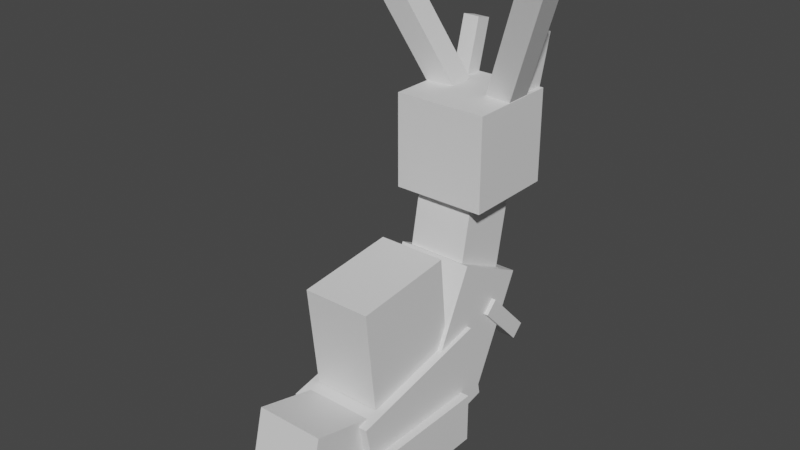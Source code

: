# Source: sliggoo.blend  (saved by Blender 2.81.16; exported with 4.5.12 LTS)
import bpy
from mathutils import Matrix  # noqa: F401  (used for matrix-valued properties, if any)

bpy.ops.wm.read_factory_settings(use_empty=True)
scene = bpy.context.scene
scene.name = 'Scene'

# ---- collections
col_collection = bpy.data.collections.new('Collection'); scene.collection.children.link(col_collection)

# ---- materials (node trees are filled in below, after node groups)
mat_default_obj = bpy.data.materials.new('Default OBJ')
mat_default_obj.use_transparent_shadow = False

# ---- material node trees
mat_default_obj.use_nodes = True; mat_default_obj.node_tree.nodes.clear()
_N = mat_default_obj.node_tree.nodes; _L = mat_default_obj.node_tree.links
n0 = _N.new('ShaderNodeOutputMaterial'); n0.name = 'Material Output'; n0.location = (300, 300)
n1 = _N.new('ShaderNodeBsdfPrincipled'); n1.name = 'Principled BSDF'; n1.location = (10, 300)
n1.distribution = 'GGX'
n1.subsurface_method = 'BURLEY'
n1.inputs[3].default_value = 1.45
n1.inputs[27].default_value = (0.0, 0.0, 0.0, 1.0)
n1.inputs[28].default_value = 1.0
_L.new(n1.outputs[0], n0.inputs[0])
n0.is_active_output = True

# ---- world
world_world = bpy.data.worlds.new('World'); scene.world = world_world
world_world.use_nodes = True; world_world.node_tree.nodes.clear()
_N = world_world.node_tree.nodes; _L = world_world.node_tree.links
n0 = _N.new('ShaderNodeOutputWorld'); n0.name = 'World Output'; n0.location = (300, 300)
n1 = _N.new('ShaderNodeBackground'); n1.name = 'Background'; n1.location = (10, 300)
n1.inputs[0].default_value = (0.05088, 0.05088, 0.05088, 1.0)
_L.new(n1.outputs[0], n0.inputs[0])
n0.is_active_output = True
world_world.color = (0.05088, 0.05088, 0.05088)
world_world.use_sun_shadow = False
world_world.sun_shadow_jitter_overblur = 0.0

# ---- meshes
me_slime_base = bpy.data.meshes.new('Slime base')
me_slime_base.from_pydata([(0.375, -0.1875, -0.5), (-0.375, -0.1875, -0.5), (-0.375, 0.1875, -0.5), (0.375, 0.1875, -0.5), (-0.375, -0.1875, 0.5), (0.375, -0.1875, 0.5), (0.375, 0.1875, 0.5), (-0.375, 0.1875, 0.5)], [], [(0, 1, 2, 3), (4, 5, 6, 7), (3, 2, 7, 6), (5, 4, 1, 0), (5, 0, 3, 6), (1, 4, 7, 2)])
_uv = me_slime_base.uv_layers.new(name='UVMap')
_uv.uv.foreach_set('vector', [0.08, 0.89, 0.14, 0.89, 0.14, 0.92, 0.08, 0.92, 0.22, 0.89, 0.28, 0.89, 0.28, 0.92, 0.22, 0.92, 0.08, 0.92, 0.14, 0.92, 0.14, 1.0, 0.08, 1.0, 0.14, 0.92, 0.2, 0.92, 0.2, 1.0, 0.14, 1.0, 0.0, 0.89, 0.08, 0.89, 0.08, 0.92, 0.0, 0.92, 0.14, 0.89, 0.22, 0.89, 0.22, 0.92, 0.14, 0.92])
me_slime_base.materials.append(mat_default_obj)
me_slime_base.use_remesh_fix_poles = True
me_slime_base.use_remesh_preserve_attributes = False
me_slime_base.use_mirror_vertex_groups = False
me_slime_base.update()
me_body_base = bpy.data.meshes.new('Body base')
me_body_base.from_pydata([(0.3125, -0.1887, -0.6152), (-0.3125, -0.1887, -0.6152), (-0.3125, 0.4226, -0.4852), (0.3125, 0.4226, -0.4852), (-0.3125, -0.4226, 0.4852), (0.3125, -0.4226, 0.4852), (0.3125, 0.1887, 0.6152), (-0.3125, 0.1887, 0.6152)], [], [(0, 1, 2, 3), (4, 5, 6, 7), (3, 2, 7, 6), (5, 4, 1, 0), (5, 0, 3, 6), (1, 4, 7, 2)])
_uv = me_body_base.uv_layers.new(name='UVMap')
_uv.uv.foreach_set('vector', [0.09, 0.745, 0.14, 0.745, 0.14, 0.795, 0.09, 0.795, 0.23, 0.745, 0.28, 0.745, 0.28, 0.795, 0.23, 0.795, 0.09, 0.795, 0.14, 0.795, 0.14, 0.885, 0.09, 0.885, 0.14, 0.795, 0.19, 0.795, 0.19, 0.885, 0.14, 0.885, 0.0, 0.745, 0.09, 0.745, 0.09, 0.795, 0.0, 0.795, 0.14, 0.745, 0.23, 0.745, 0.23, 0.795, 0.14, 0.795])
me_body_base.materials.append(mat_default_obj)
me_body_base.use_remesh_fix_poles = True
me_body_base.use_remesh_preserve_attributes = False
me_body_base.use_mirror_vertex_groups = False
me_body_base.update()
me_tail = bpy.data.meshes.new('Tail')
me_tail.from_pydata([(0.25, -0.2879, -0.2503), (-0.25, -0.2879, -0.2503), (-0.25, 0.1367, -0.3561), (0.25, 0.1367, -0.3561), (-0.25, -0.1367, 0.3561), (0.25, -0.1367, 0.3561), (0.25, 0.2879, 0.2503), (-0.25, 0.2879, 0.2503)], [], [(0, 1, 2, 3), (4, 5, 6, 7), (3, 2, 7, 6), (5, 4, 1, 0), (5, 0, 3, 6), (1, 4, 7, 2)])
_uv = me_tail.uv_layers.new(name='UVMap')
_uv.uv.foreach_set('vector', [0.05, 0.655, 0.09, 0.655, 0.09, 0.69, 0.05, 0.69, 0.14, 0.655, 0.18, 0.655, 0.18, 0.69, 0.14, 0.69, 0.05, 0.69, 0.09, 0.69, 0.09, 0.74, 0.05, 0.74, 0.09, 0.69, 0.13, 0.69, 0.13, 0.74, 0.09, 0.74, 0.0, 0.655, 0.05, 0.655, 0.05, 0.69, 0.0, 0.69, 0.09, 0.655, 0.14, 0.655, 0.14, 0.69, 0.09, 0.69])
me_tail.materials.append(mat_default_obj)
me_tail.use_remesh_fix_poles = True
me_tail.use_remesh_preserve_attributes = False
me_tail.use_mirror_vertex_groups = False
me_tail.update()
me_shell = bpy.data.meshes.new('Shell')
me_shell.from_pydata([(0.25, -0.3337, -0.4121), (-0.25, -0.3337, -0.4121), (-0.25, 0.4121, -0.3337), (0.25, 0.4121, -0.3337), (-0.25, -0.4121, 0.3337), (0.25, -0.4121, 0.3337), (0.25, 0.3337, 0.4121), (-0.25, 0.3337, 0.4121)], [], [(0, 1, 2, 3), (4, 5, 6, 7), (3, 2, 7, 6), (5, 4, 1, 0), (5, 0, 3, 6), (1, 4, 7, 2)])
_uv = me_shell.uv_layers.new(name='UVMap')
_uv.uv.foreach_set('vector', [0.06, 0.525, 0.1, 0.525, 0.1, 0.585, 0.06, 0.585, 0.16, 0.525, 0.2, 0.525, 0.2, 0.585, 0.16, 0.585, 0.06, 0.585, 0.1, 0.585, 0.1, 0.645, 0.06, 0.645, 0.1, 0.585, 0.14, 0.585, 0.14, 0.645, 0.1, 0.645, 0.0, 0.525, 0.06, 0.525, 0.06, 0.585, 0.0, 0.585, 0.1, 0.525, 0.16, 0.525, 0.16, 0.585, 0.1, 0.585])
me_shell.materials.append(mat_default_obj)
me_shell.use_remesh_fix_poles = True
me_shell.use_remesh_preserve_attributes = False
me_shell.use_mirror_vertex_groups = False
me_shell.update()
me_body_pt_2 = bpy.data.meshes.new('Body pt 2')
me_body_pt_2.from_pydata([(0.2812, 0.2843, -0.4864), (-0.2812, 0.2843, -0.4864), (-0.2812, 0.5583, 0.07539), (0.2812, 0.5583, 0.07539), (-0.2812, -0.5583, -0.07539), (0.2812, -0.5583, -0.07539), (0.2812, -0.2843, 0.4864), (-0.2812, -0.2843, 0.4864)], [], [(0, 1, 2, 3), (4, 5, 6, 7), (3, 2, 7, 6), (5, 4, 1, 0), (5, 0, 3, 6), (1, 4, 7, 2)])
_uv = me_body_pt_2.uv_layers.new(name='UVMap')
_uv.uv.foreach_set('vector', [0.365, 0.76, 0.41, 0.76, 0.41, 0.81, 0.365, 0.81, 0.485, 0.76, 0.53, 0.76, 0.53, 0.81, 0.485, 0.81, 0.365, 0.81, 0.41, 0.81, 0.41, 0.885, 0.365, 0.885, 0.41, 0.81, 0.455, 0.81, 0.455, 0.885, 0.41, 0.885, 0.29, 0.76, 0.365, 0.76, 0.365, 0.81, 0.29, 0.81, 0.41, 0.76, 0.485, 0.76, 0.485, 0.81, 0.41, 0.81])
me_body_pt_2.materials.append(mat_default_obj)
me_body_pt_2.use_remesh_fix_poles = True
me_body_pt_2.use_remesh_preserve_attributes = False
me_body_pt_2.use_mirror_vertex_groups = False
me_body_pt_2.update()
me_left_arm = bpy.data.meshes.new('Left_arm')
me_left_arm.from_pydata([(0.0625, -0.3163, -0.3923), (-0.0625, -0.3163, -0.3923), (-0.0625, 0.04342, -0.04496), (0.0625, 0.04342, -0.04496), (-0.0625, -0.4031, -0.3024), (0.0625, -0.4031, -0.3024), (0.0625, -0.04342, 0.04496), (-0.0625, -0.04342, 0.04496)], [], [(0, 1, 2, 3), (4, 5, 6, 7), (3, 2, 7, 6), (5, 4, 1, 0), (5, 0, 3, 6), (1, 4, 7, 2)])
_uv = me_left_arm.uv_layers.new(name='UVMap')
_uv.uv.foreach_set('vector', [0.3, 0.835, 0.31, 0.835, 0.31, 0.875, 0.3, 0.875, 0.32, 0.835, 0.33, 0.835, 0.33, 0.875, 0.32, 0.875, 0.3, 0.875, 0.31, 0.875, 0.31, 0.885, 0.3, 0.885, 0.31, 0.875, 0.32, 0.875, 0.32, 0.885, 0.31, 0.885, 0.29, 0.835, 0.3, 0.835, 0.3, 0.875, 0.29, 0.875, 0.31, 0.835, 0.32, 0.835, 0.32, 0.875, 0.31, 0.875])
me_left_arm.materials.append(mat_default_obj)
me_left_arm.use_remesh_fix_poles = True
me_left_arm.use_remesh_preserve_attributes = False
me_left_arm.use_mirror_vertex_groups = False
me_left_arm.update()
me_right_arm = bpy.data.meshes.new('Right_arm')
me_right_arm.from_pydata([(0.0625, -0.3163, -0.3923), (-0.0625, -0.3163, -0.3923), (-0.0625, 0.04342, -0.04496), (0.0625, 0.04342, -0.04496), (-0.0625, -0.4031, -0.3024), (0.0625, -0.4031, -0.3024), (0.0625, -0.04342, 0.04496), (-0.0625, -0.04342, 0.04496)], [], [(0, 1, 2, 3), (4, 5, 6, 7), (3, 2, 7, 6), (5, 4, 1, 0), (5, 0, 3, 6), (1, 4, 7, 2)])
_uv = me_right_arm.uv_layers.new(name='UVMap')
_uv.uv.foreach_set('vector', [0.3, 0.835, 0.31, 0.835, 0.31, 0.875, 0.3, 0.875, 0.32, 0.835, 0.33, 0.835, 0.33, 0.875, 0.32, 0.875, 0.3, 0.875, 0.31, 0.875, 0.31, 0.885, 0.3, 0.885, 0.31, 0.875, 0.32, 0.875, 0.32, 0.885, 0.31, 0.885, 0.29, 0.835, 0.3, 0.835, 0.3, 0.875, 0.29, 0.875, 0.31, 0.835, 0.32, 0.835, 0.32, 0.875, 0.31, 0.875])
me_right_arm.materials.append(mat_default_obj)
me_right_arm.use_remesh_fix_poles = True
me_right_arm.use_remesh_preserve_attributes = False
me_right_arm.use_mirror_vertex_groups = False
me_right_arm.update()
me_neck_base = bpy.data.meshes.new('Neck base')
me_neck_base.from_pydata([(0.2188, -0.4712, -0.1313), (-0.2188, -0.4712, -0.1313), (-0.2188, 0.3877, -0.2982), (0.2188, 0.3877, -0.2982), (-0.2188, -0.3877, 0.2982), (0.2188, -0.3877, 0.2982), (0.2188, 0.4712, 0.1313), (-0.2188, 0.4712, 0.1313)], [], [(0, 1, 2, 3), (4, 5, 6, 7), (3, 2, 7, 6), (5, 4, 1, 0), (5, 0, 3, 6), (1, 4, 7, 2)])
_uv = me_neck_base.uv_layers.new(name='UVMap')
_uv.uv.foreach_set('vector', [0.325, 0.645, 0.36, 0.645, 0.36, 0.715, 0.325, 0.715, 0.395, 0.645, 0.43, 0.645, 0.43, 0.715, 0.395, 0.715, 0.325, 0.715, 0.36, 0.715, 0.36, 0.75, 0.325, 0.75, 0.36, 0.715, 0.395, 0.715, 0.395, 0.75, 0.36, 0.75, 0.29, 0.645, 0.325, 0.645, 0.325, 0.715, 0.29, 0.715, 0.36, 0.645, 0.395, 0.645, 0.395, 0.715, 0.36, 0.715])
me_neck_base.materials.append(mat_default_obj)
me_neck_base.use_remesh_fix_poles = True
me_neck_base.use_remesh_preserve_attributes = False
me_neck_base.use_mirror_vertex_groups = False
me_neck_base.update()
me_head = bpy.data.meshes.new('Head')
me_head.from_pydata([(0.3438, -1.192e-07, -0.3437), (-0.3438, -1.192e-07, -0.3437), (-0.3438, 0.6875, -0.3437), (0.3438, 0.6875, -0.3437), (-0.3438, -1.192e-07, 0.3438), (0.3438, -1.192e-07, 0.3438), (0.3438, 0.6875, 0.3438), (-0.3438, 0.6875, 0.3438)], [], [(0, 1, 2, 3), (4, 5, 6, 7), (3, 2, 7, 6), (5, 4, 1, 0), (5, 0, 3, 6), (1, 4, 7, 2)])
_uv = me_head.uv_layers.new(name='UVMap')
_uv.uv.foreach_set('vector', [0.345, 0.53, 0.4, 0.53, 0.4, 0.585, 0.345, 0.585, 0.455, 0.53, 0.51, 0.53, 0.51, 0.585, 0.455, 0.585, 0.345, 0.585, 0.4, 0.585, 0.4, 0.64, 0.345, 0.64, 0.4, 0.585, 0.455, 0.585, 0.455, 0.64, 0.4, 0.64, 0.29, 0.53, 0.345, 0.53, 0.345, 0.585, 0.29, 0.585, 0.4, 0.53, 0.455, 0.53, 0.455, 0.585, 0.4, 0.585])
me_head.materials.append(mat_default_obj)
me_head.use_remesh_fix_poles = True
me_head.use_remesh_preserve_attributes = False
me_head.use_mirror_vertex_groups = False
me_head.update()
me_left_rear_antennea = bpy.data.meshes.new('Left rear antennea')
me_left_rear_antennea.from_pydata([(0.2968, -0.4361, -0.2361), (0.1255, -0.5123, -0.2361), (-0.3165, 0.4804, 0.05503), (-0.1452, 0.5567, 0.05503), (0.1452, -0.5567, -0.05503), (0.3165, -0.4804, -0.05503), (-0.1255, 0.5123, 0.2361), (-0.2968, 0.4361, 0.2361)], [], [(0, 1, 2, 3), (4, 5, 6, 7), (3, 2, 7, 6), (5, 4, 1, 0), (5, 0, 3, 6), (1, 4, 7, 2)])
_uv = me_left_rear_antennea.uv_layers.new(name='UVMap')
_uv.uv.foreach_set('vector', [0.23, 0.535, 0.245, 0.535, 0.245, 0.625, 0.23, 0.625, 0.26, 0.535, 0.275, 0.535, 0.275, 0.625, 0.26, 0.625, 0.23, 0.625, 0.245, 0.625, 0.245, 0.64, 0.23, 0.64, 0.245, 0.625, 0.26, 0.625, 0.26, 0.64, 0.245, 0.64, 0.215, 0.535, 0.23, 0.535, 0.23, 0.625, 0.215, 0.625, 0.245, 0.535, 0.26, 0.535, 0.26, 0.625, 0.245, 0.625])
me_left_rear_antennea.materials.append(mat_default_obj)
me_left_rear_antennea.use_remesh_fix_poles = True
me_left_rear_antennea.use_remesh_preserve_attributes = False
me_left_rear_antennea.use_mirror_vertex_groups = False
me_left_rear_antennea.update()
me_right_rear_antennea = bpy.data.meshes.new('Right rear antennea')
me_right_rear_antennea.from_pydata([(-0.1255, -0.5123, -0.2361), (-0.2968, -0.4361, -0.2361), (0.1452, 0.5567, 0.05503), (0.3165, 0.4804, 0.05503), (-0.3165, -0.4804, -0.05503), (-0.1452, -0.5567, -0.05503), (0.2968, 0.4361, 0.2361), (0.1255, 0.5123, 0.2361)], [], [(0, 1, 2, 3), (4, 5, 6, 7), (3, 2, 7, 6), (5, 4, 1, 0), (5, 0, 3, 6), (1, 4, 7, 2)])
_uv = me_right_rear_antennea.uv_layers.new(name='UVMap')
_uv.uv.foreach_set('vector', [0.23, 0.535, 0.245, 0.535, 0.245, 0.625, 0.23, 0.625, 0.26, 0.535, 0.275, 0.535, 0.275, 0.625, 0.26, 0.625, 0.23, 0.625, 0.245, 0.625, 0.245, 0.64, 0.23, 0.64, 0.245, 0.625, 0.26, 0.625, 0.26, 0.64, 0.245, 0.64, 0.215, 0.535, 0.23, 0.535, 0.23, 0.625, 0.215, 0.625, 0.245, 0.535, 0.26, 0.535, 0.26, 0.625, 0.245, 0.625])
me_right_rear_antennea.materials.append(mat_default_obj)
me_right_rear_antennea.use_remesh_fix_poles = True
me_right_rear_antennea.use_remesh_preserve_attributes = False
me_right_rear_antennea.use_mirror_vertex_groups = False
me_right_rear_antennea.update()
me_left_front_antennea = bpy.data.meshes.new('Left front antennea')
me_left_front_antennea.from_pydata([(0.0625, -0.2275, -0.003754), (-0.0625, -0.2275, -0.003754), (-0.0625, 0.1951, -0.117), (0.0625, 0.1951, -0.117), (-0.0625, -0.1951, 0.117), (0.0625, -0.1951, 0.117), (0.0625, 0.2275, 0.003753), (-0.0625, 0.2275, 0.003753)], [], [(0, 1, 2, 3), (4, 5, 6, 7), (3, 2, 7, 6), (5, 4, 1, 0), (5, 0, 3, 6), (1, 4, 7, 2)])
_uv = me_left_front_antennea.uv_layers.new(name='UVMap')
_uv.uv.foreach_set('vector', [0.3, 0.595, 0.31, 0.595, 0.31, 0.63, 0.3, 0.63, 0.32, 0.595, 0.33, 0.595, 0.33, 0.63, 0.32, 0.63, 0.3, 0.63, 0.31, 0.63, 0.31, 0.64, 0.3, 0.64, 0.31, 0.63, 0.32, 0.63, 0.32, 0.64, 0.31, 0.64, 0.29, 0.595, 0.3, 0.595, 0.3, 0.63, 0.29, 0.63, 0.31, 0.595, 0.32, 0.595, 0.32, 0.63, 0.31, 0.63])
me_left_front_antennea.materials.append(mat_default_obj)
me_left_front_antennea.use_remesh_fix_poles = True
me_left_front_antennea.use_remesh_preserve_attributes = False
me_left_front_antennea.use_mirror_vertex_groups = False
me_left_front_antennea.update()
me_right_front_antennea = bpy.data.meshes.new('Right front antennea')
me_right_front_antennea.from_pydata([(0.0625, -0.2275, -0.003754), (-0.0625, -0.2275, -0.003754), (-0.0625, 0.1951, -0.117), (0.0625, 0.1951, -0.117), (-0.0625, -0.1951, 0.117), (0.0625, -0.1951, 0.117), (0.0625, 0.2275, 0.003753), (-0.0625, 0.2275, 0.003753)], [], [(0, 1, 2, 3), (4, 5, 6, 7), (3, 2, 7, 6), (5, 4, 1, 0), (5, 0, 3, 6), (1, 4, 7, 2)])
_uv = me_right_front_antennea.uv_layers.new(name='UVMap')
_uv.uv.foreach_set('vector', [0.3, 0.595, 0.31, 0.595, 0.31, 0.63, 0.3, 0.63, 0.32, 0.595, 0.33, 0.595, 0.33, 0.63, 0.32, 0.63, 0.3, 0.63, 0.31, 0.63, 0.31, 0.64, 0.3, 0.64, 0.31, 0.63, 0.32, 0.63, 0.32, 0.64, 0.31, 0.64, 0.29, 0.595, 0.3, 0.595, 0.3, 0.63, 0.29, 0.63, 0.31, 0.595, 0.32, 0.595, 0.32, 0.63, 0.31, 0.63])
me_right_front_antennea.materials.append(mat_default_obj)
me_right_front_antennea.use_remesh_fix_poles = True
me_right_front_antennea.use_remesh_preserve_attributes = False
me_right_front_antennea.use_mirror_vertex_groups = False
me_right_front_antennea.update()

# ---- objects
ob_slime_base = bpy.data.objects.new('Slime base', me_slime_base)
ob_body_base = bpy.data.objects.new('Body base', me_body_base)
ob_tail = bpy.data.objects.new('Tail', me_tail)
ob_shell = bpy.data.objects.new('Shell', me_shell)
ob_body_pt_2 = bpy.data.objects.new('Body pt 2', me_body_pt_2)
ob_left_arm = bpy.data.objects.new('Left_arm', me_left_arm)
ob_right_arm = bpy.data.objects.new('Right_arm', me_right_arm)
ob_neck_base = bpy.data.objects.new('Neck base', me_neck_base)
ob_head = bpy.data.objects.new('Head', me_head)
ob_left_rear_antennea = bpy.data.objects.new('Left rear antennea', me_left_rear_antennea)
ob_right_rear_antennea = bpy.data.objects.new('Right rear antennea', me_right_rear_antennea)
ob_left_front_antennea = bpy.data.objects.new('Left front antennea', me_left_front_antennea)
ob_right_front_antennea = bpy.data.objects.new('Right front antennea', me_right_front_antennea)

# ---- transforms, parenting, visibility, modifiers, constraints
ob_slime_base.parent = ob_body_base
ob_slime_base.matrix_parent_inverse = Matrix(((1.0, 0.0, 0.0, -0.0), (0.0, -1.629e-07, 1.0, -0.4453), (0.0, -1.0, -1.629e-07, 0.1045), (-0.0, 0.0, -0.0, 1.0)))
ob_slime_base.location = (0.0, 2.138e-07, 0.1875)
ob_slime_base.rotation_euler = (1.571, -0.0, 0.0)
ob_slime_base.lineart.crease_threshold = 0.0
ob_body_base.location = (0.0, 0.1045, 0.4453)
ob_body_base.rotation_euler = (1.571, -0.0, 0.0)
ob_body_base.lineart.crease_threshold = 0.0
ob_tail.parent = ob_body_base
ob_tail.matrix_parent_inverse = Matrix(((1.0, 0.0, 0.0, -0.0), (0.0, -1.629e-07, 1.0, -0.4453), (0.0, -1.0, -1.629e-07, 0.1045), (-0.0, 0.0, -0.0, 1.0)))
ob_tail.location = (0.0, -0.6253, 0.4754)
ob_tail.rotation_euler = (1.571, -0.0, 0.0)
ob_tail.lineart.crease_threshold = 0.0
ob_shell.parent = ob_body_base
ob_shell.matrix_parent_inverse = Matrix(((1.0, 0.0, 0.0, -0.0), (0.0, -1.629e-07, 1.0, -0.4453), (0.0, -1.0, -1.629e-07, 0.1045), (-0.0, 0.0, -0.0, 1.0)))
ob_shell.location = (0.0, -0.01418, 1.088)
ob_shell.rotation_euler = (1.571, -0.0, 0.0)
ob_shell.lineart.crease_threshold = 0.0
ob_body_pt_2.parent = ob_body_base
ob_body_pt_2.matrix_parent_inverse = Matrix(((1.0, 0.0, 0.0, -0.0), (0.0, -1.629e-07, 1.0, -0.4453), (0.0, -1.0, -1.629e-07, 0.1045), (-0.0, 0.0, -0.0, 1.0)))
ob_body_pt_2.location = (0.0, 0.643, 0.7963)
ob_body_pt_2.rotation_euler = (1.571, -0.0, 0.0)
ob_body_pt_2.lineart.crease_threshold = 0.0
ob_left_arm.parent = ob_body_pt_2
ob_left_arm.matrix_parent_inverse = Matrix(((1.0, 0.0, 0.0, -0.0), (0.0, -1.629e-07, 1.0, -0.7963), (0.0, -1.0, -1.629e-07, 0.643), (-0.0, 0.0, -0.0, 1.0)))
ob_left_arm.location = (-0.25, 0.8316, 0.92)
ob_left_arm.rotation_euler = (1.571, -0.0, 0.0)
ob_left_arm.lineart.crease_threshold = 0.0
ob_right_arm.parent = ob_body_pt_2
ob_right_arm.matrix_parent_inverse = Matrix(((1.0, 0.0, 0.0, -0.0), (0.0, -1.629e-07, 1.0, -0.7963), (0.0, -1.0, -1.629e-07, 0.643), (-0.0, 0.0, -0.0, 1.0)))
ob_right_arm.location = (0.25, 0.8316, 0.92)
ob_right_arm.rotation_euler = (1.571, -0.0, 0.0)
ob_right_arm.lineart.crease_threshold = 0.0
ob_neck_base.parent = ob_body_pt_2
ob_neck_base.matrix_parent_inverse = Matrix(((1.0, 0.0, 0.0, -0.0), (0.0, -1.629e-07, 1.0, -0.7963), (0.0, -1.0, -1.629e-07, 0.643), (-0.0, 0.0, -0.0, 1.0)))
ob_neck_base.location = (0.0, 0.8335, 1.429)
ob_neck_base.rotation_euler = (1.571, -0.0, 0.0)
ob_neck_base.lineart.crease_threshold = 0.0
ob_head.parent = ob_neck_base
ob_head.matrix_parent_inverse = Matrix(((1.0, 0.0, 0.0, -0.0), (0.0, -1.629e-07, 1.0, -1.429), (0.0, -1.0, -1.629e-07, 0.8335), (-0.0, 0.0, -0.0, 1.0)))
ob_head.location = (0.0, 0.9375, 1.75)
ob_head.rotation_euler = (1.571, -0.0, 0.0)
ob_head.lineart.crease_threshold = 0.0
ob_left_rear_antennea.parent = ob_head
ob_left_rear_antennea.matrix_parent_inverse = Matrix(((1.0, 0.0, 0.0, -0.0), (0.0, -1.629e-07, 1.0, -1.75), (0.0, -1.0, -1.629e-07, 0.9375), (-0.0, 0.0, -0.0, 1.0)))
ob_left_rear_antennea.location = (-0.4358, 0.8716, 2.882)
ob_left_rear_antennea.rotation_euler = (1.571, -0.0, 0.0)
ob_left_rear_antennea.lineart.crease_threshold = 0.0
ob_right_rear_antennea.parent = ob_head
ob_right_rear_antennea.matrix_parent_inverse = Matrix(((1.0, 0.0, 0.0, -0.0), (0.0, -1.629e-07, 1.0, -1.75), (0.0, -1.0, -1.629e-07, 0.9375), (-0.0, 0.0, -0.0, 1.0)))
ob_right_rear_antennea.location = (0.4358, 0.8716, 2.882)
ob_right_rear_antennea.rotation_euler = (1.571, -0.0, 0.0)
ob_right_rear_antennea.lineart.crease_threshold = 0.0
ob_left_front_antennea.parent = ob_head
ob_left_front_antennea.matrix_parent_inverse = Matrix(((1.0, 0.0, 0.0, -0.0), (0.0, -1.629e-07, 1.0, -1.75), (0.0, -1.0, -1.629e-07, 0.9375), (-0.0, 0.0, -0.0, 1.0)))
ob_left_front_antennea.location = (-0.25, 1.263, 2.601)
ob_left_front_antennea.rotation_euler = (1.571, -0.0, 0.0)
ob_left_front_antennea.lineart.crease_threshold = 0.0
ob_right_front_antennea.parent = ob_head
ob_right_front_antennea.matrix_parent_inverse = Matrix(((1.0, 0.0, 0.0, -0.0), (0.0, -1.629e-07, 1.0, -1.75), (0.0, -1.0, -1.629e-07, 0.9375), (-0.0, 0.0, -0.0, 1.0)))
ob_right_front_antennea.location = (0.25, 1.263, 2.601)
ob_right_front_antennea.rotation_euler = (1.571, -0.0, 0.0)
ob_right_front_antennea.lineart.crease_threshold = 0.0

# ---- collection membership
col_collection.objects.link(ob_slime_base)
col_collection.objects.link(ob_body_base)
col_collection.objects.link(ob_tail)
col_collection.objects.link(ob_shell)
col_collection.objects.link(ob_body_pt_2)
col_collection.objects.link(ob_left_arm)
col_collection.objects.link(ob_right_arm)
col_collection.objects.link(ob_neck_base)
col_collection.objects.link(ob_head)
col_collection.objects.link(ob_left_rear_antennea)
col_collection.objects.link(ob_right_rear_antennea)
col_collection.objects.link(ob_left_front_antennea)
col_collection.objects.link(ob_right_front_antennea)

# ---- scene / render settings (as saved in the file)
scene.frame_start = 1; scene.frame_end = 250; scene.frame_set(1)
scene.render.engine = 'BLENDER_EEVEE_NEXT'
scene.cycles.use_denoising = False
scene.cycles.samples = 128
scene.cycles.sampling_pattern = 'TABULATED_SOBOL'
scene.cycles.use_adaptive_sampling = False
scene.cycles.use_light_tree = False
scene.view_settings.view_transform = 'Filmic'
bpy.context.view_layer.update()

# ---- added for rendering (the .blend has no active camera and no usable light): camera, sun
cam_auto = bpy.data.cameras.new('AutoCamera')
cam_auto.lens = 50.0
cam_auto.sensor_width = 36.0
cam_auto.clip_end = 1000.0
ob_auto_camera = bpy.data.objects.new('AutoCamera', cam_auto)
scene.collection.objects.link(ob_auto_camera)
ob_auto_camera.location = (4.10296, -4.72447, 5.0019)
ob_auto_camera.rotation_euler = (1.09748, -7.21219e-08, 0.694738)
scene.camera = ob_auto_camera
light_auto_sun = bpy.data.lights.new('AutoSun', 'SUN')
light_auto_sun.energy = 3.0
light_auto_sun.angle = 0.0523599
ob_auto_sun = bpy.data.objects.new('AutoSun', light_auto_sun)
scene.collection.objects.link(ob_auto_sun)
ob_auto_sun.rotation_euler = (0.872665, 0.174533, 0.523599)
bpy.context.view_layer.update()
